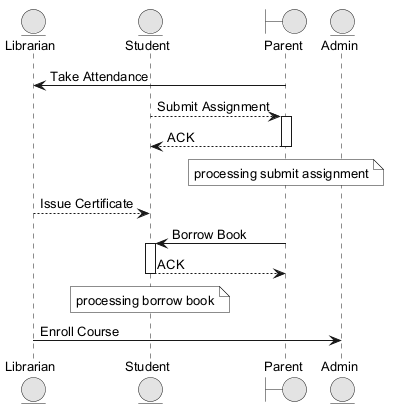

The diagram above was rendered by PlantUML. Its source (embedded in the PNG):
@startuml
skinparam monochrome true
skinparam defaultFontSize 13
entity "Librarian" as L
entity "Student" as S
boundary "Parent" as P
entity "Admin" as A
P -> L : Take Attendance
S --> P : Submit Assignment
activate P
P --> S : ACK
deactivate P
note over P : processing submit assignment
L --> S : Issue Certificate
P -> S : Borrow Book
activate S
S --> P : ACK
deactivate S
note over S : processing borrow book
L -> A : Enroll Course
@enduml